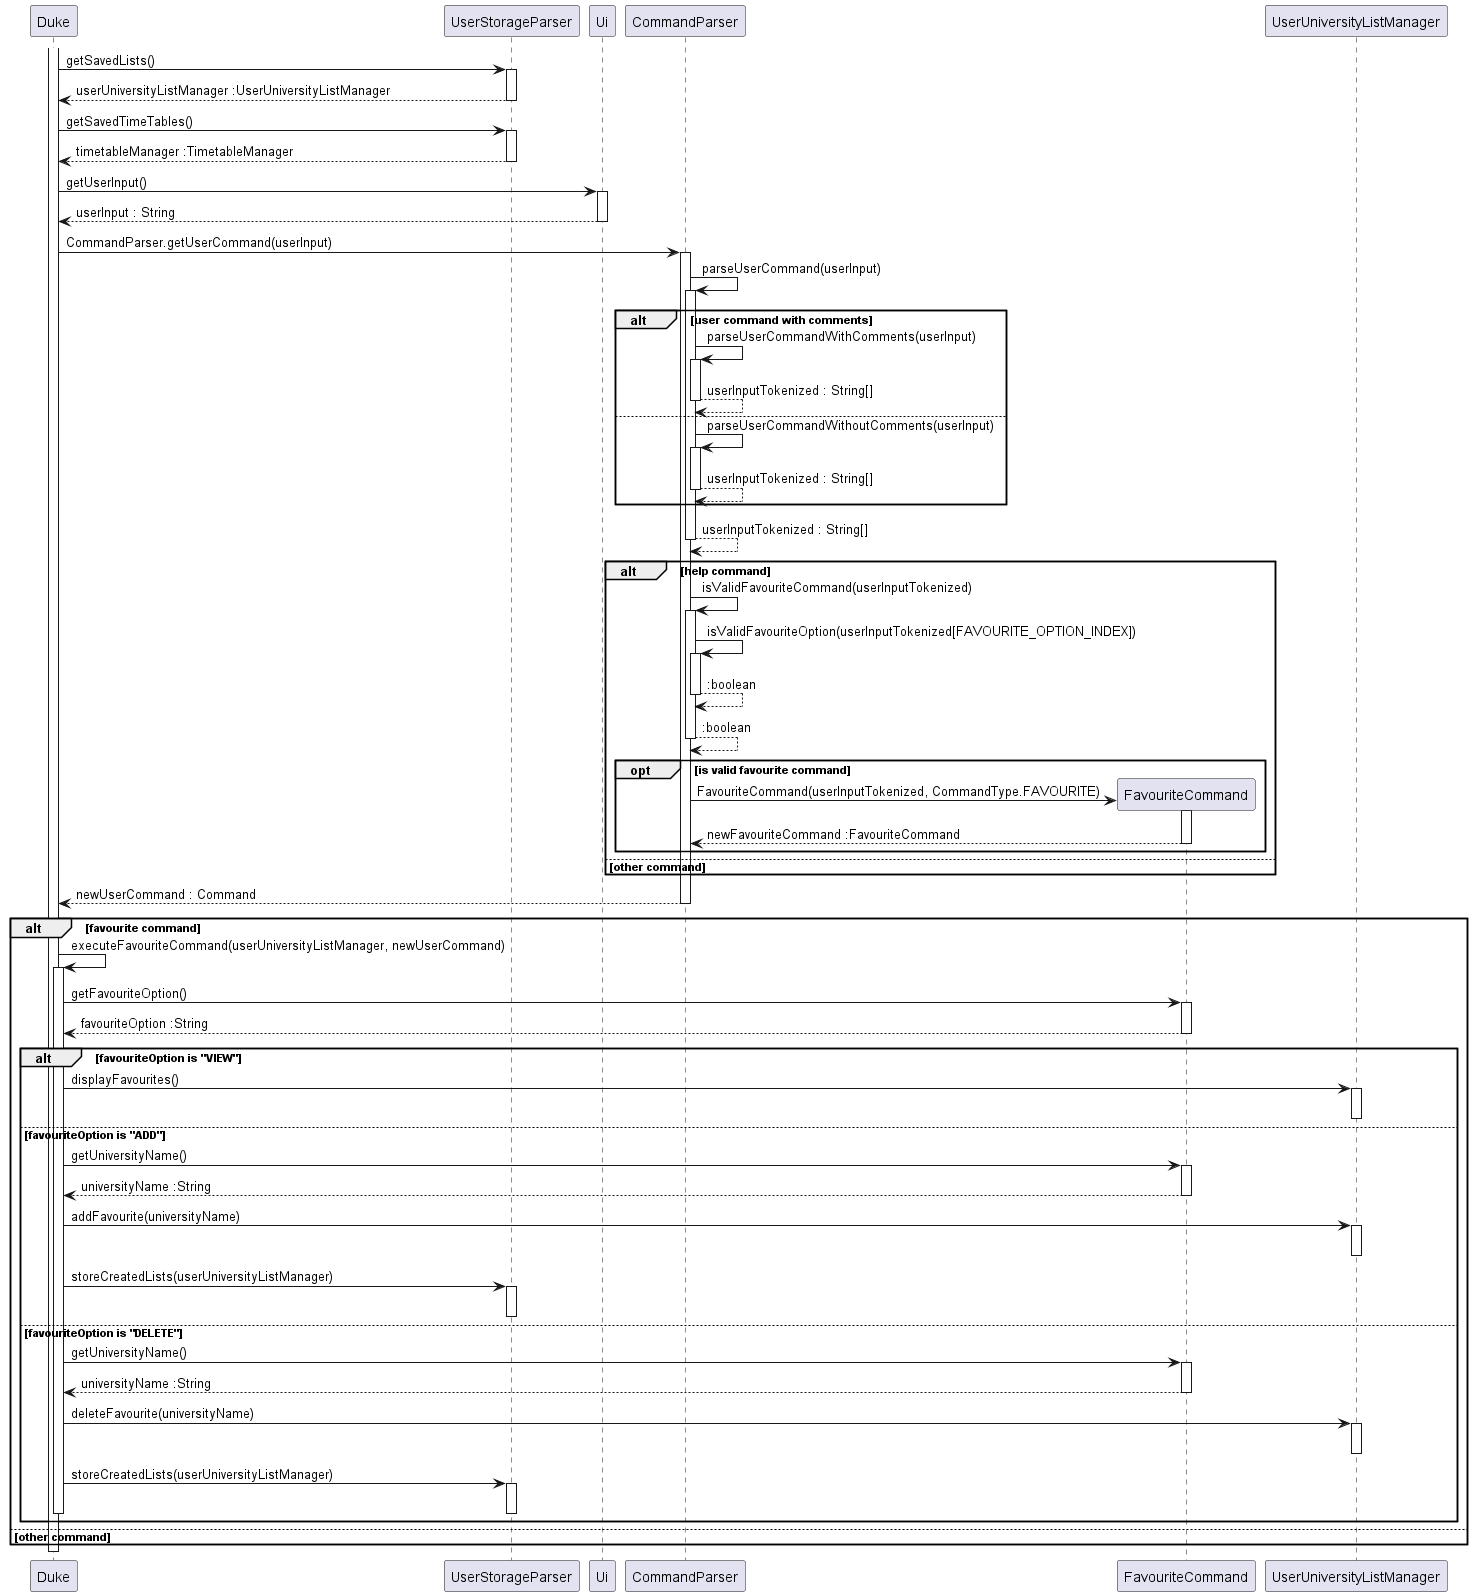

The diagram above was rendered by PlantUML. Its source (embedded in the PNG):
@startuml

activate Duke

Duke -> UserStorageParser : getSavedLists()
activate UserStorageParser

UserStorageParser --> Duke : userUniversityListManager :UserUniversityListManager
deactivate UserStorageParser

Duke -> UserStorageParser : getSavedTimeTables()
activate UserStorageParser

UserStorageParser --> Duke : timetableManager :TimetableManager
deactivate UserStorageParser

Duke -> Ui : getUserInput()
activate Ui

Ui --> Duke : userInput : String
deactivate Ui

Duke -> CommandParser : CommandParser.getUserCommand(userInput)
activate CommandParser

CommandParser -> CommandParser : parseUserCommand(userInput)
activate CommandParser

alt user command with comments
    CommandParser -> CommandParser : parseUserCommandWithComments(userInput)
    activate CommandParser

    CommandParser --> CommandParser : userInputTokenized : String[]
    deactivate CommandParser

else
    CommandParser -> CommandParser : parseUserCommandWithoutComments(userInput)
    activate CommandParser

    CommandParser --> CommandParser : userInputTokenized : String[]
    deactivate CommandParser 
end

CommandParser --> CommandParser : userInputTokenized : String[]
deactivate CommandParser

alt help command

    CommandParser -> CommandParser : isValidFavouriteCommand(userInputTokenized)
    activate CommandParser

    CommandParser -> CommandParser : isValidFavouriteOption(userInputTokenized[FAVOURITE_OPTION_INDEX])
    activate CommandParser

    CommandParser --> CommandParser : :boolean
    deactivate CommandParser

    CommandParser --> CommandParser : :boolean
    deactivate CommandParser

    opt is valid favourite command

        create FavouriteCommand
        CommandParser -> FavouriteCommand : FavouriteCommand(userInputTokenized, CommandType.FAVOURITE)
        activate FavouriteCommand

        FavouriteCommand --> CommandParser : newFavouriteCommand :FavouriteCommand
        deactivate FavouriteCommand
    end

else other command

end

CommandParser --> Duke : newUserCommand : Command
deactivate CommandParser

alt favourite command

Duke -> Duke : executeFavouriteCommand(userUniversityListManager, newUserCommand)
activate Duke

Duke -> FavouriteCommand : getFavouriteOption()
activate FavouriteCommand

FavouriteCommand --> Duke : favouriteOption :String
deactivate FavouriteCommand

alt favouriteOption is "VIEW"
Duke -> UserUniversityListManager : displayFavourites()
activate UserUniversityListManager

deactivate UserUniversityListManager
else favouriteOption is "ADD"
Duke -> FavouriteCommand : getUniversityName()
activate FavouriteCommand

FavouriteCommand --> Duke : universityName :String
deactivate FavouriteCommand
Duke -> UserUniversityListManager : addFavourite(universityName)
activate UserUniversityListManager

deactivate UserUniversityListManager
Duke -> UserStorageParser : storeCreatedLists(userUniversityListManager)
activate UserStorageParser

deactivate UserStorageParser
else favouriteOption is "DELETE"
Duke -> FavouriteCommand : getUniversityName()
activate FavouriteCommand

FavouriteCommand --> Duke : universityName :String
deactivate FavouriteCommand
Duke -> UserUniversityListManager : deleteFavourite(universityName)
activate UserUniversityListManager

deactivate UserUniversityListManager
Duke -> UserStorageParser : storeCreatedLists(userUniversityListManager)
activate UserStorageParser

deactivate UserStorageParser

deactivate Duke
end
else other command
end
deactivate Duke

@enduml